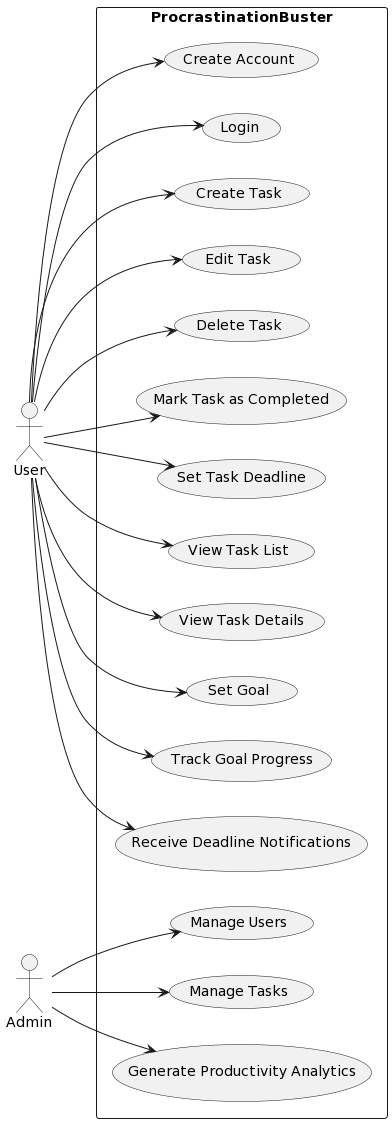

The diagram above was rendered by PlantUML. Its source (embedded in the PNG):
@startuml
left to right direction
skinparam packageStyle rectangle

actor User
actor Admin

rectangle "ProcrastinationBuster" {
    User --> (Create Account)
    User --> (Login)
    User --> (Create Task)
    User --> (Edit Task)
    User --> (Delete Task)
    User --> (Mark Task as Completed)
    User --> (Set Task Deadline)
    User --> (View Task List)
    User --> (View Task Details)
    User --> (Set Goal)
    User --> (Track Goal Progress)
    User --> (Receive Deadline Notifications)
    
    Admin --> (Manage Users)
    Admin --> (Manage Tasks)
    Admin --> (Generate Productivity Analytics)
}
@enduml